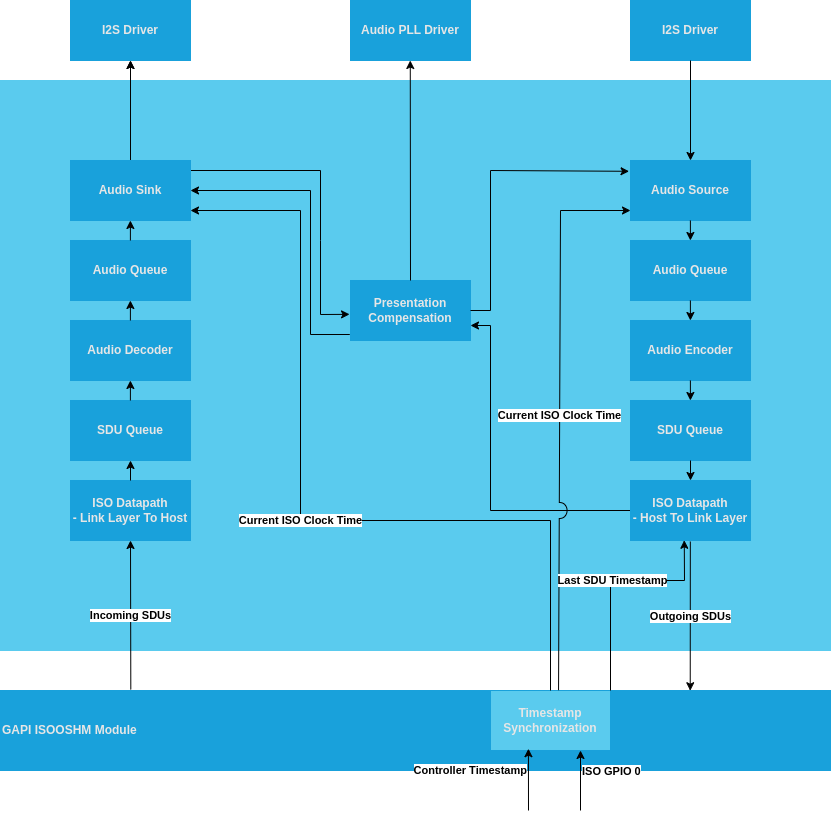

The diagram above was exported from draw.io. Its source (the exported page's mxGraphModel, read from the mxfile embedded in the PNG):
<mxGraphModel dx="3354" dy="1919" grid="1" gridSize="10" guides="1" tooltips="1" connect="1" arrows="1" fold="1" page="1" pageScale="1" pageWidth="850" pageHeight="1100" math="0" shadow="0">
  <root>
    <mxCell id="0" />
    <mxCell id="1" parent="0" />
    <mxCell id="1rbUFZw_qyQoM5FoCbKQ-1" value="" style="rounded=0;whiteSpace=wrap;html=1;strokeColor=#5acbee;fillColor=#5acbee;labelPosition=center;verticalLabelPosition=middle;align=center;verticalAlign=middle;fontSize=24;" parent="1" vertex="1">
      <mxGeometry x="10" y="100" width="830" height="570" as="geometry" />
    </mxCell>
    <mxCell id="1rbUFZw_qyQoM5FoCbKQ-6" value="Presentation Compensation" style="rounded=0;whiteSpace=wrap;html=1;fontColor=#E6E6E6;strokeColor=#19a1db;fillColor=#19a1db;fontStyle=1" parent="1" vertex="1">
      <mxGeometry x="360" y="300" width="120" height="60" as="geometry" />
    </mxCell>
    <mxCell id="1rbUFZw_qyQoM5FoCbKQ-7" value="GAPI ISOOSHM Module" style="rounded=0;whiteSpace=wrap;html=1;fontColor=#E6E6E6;strokeColor=#19a1db;fillColor=#19a1db;fontStyle=1;align=left;" parent="1" vertex="1">
      <mxGeometry x="10" y="710" width="830" height="80" as="geometry" />
    </mxCell>
    <mxCell id="1rbUFZw_qyQoM5FoCbKQ-14" value="Audio PLL Driver" style="rounded=0;whiteSpace=wrap;html=1;fontColor=#E6E6E6;strokeColor=#19a1db;fillColor=#19a1db;fontStyle=1" parent="1" vertex="1">
      <mxGeometry x="360" y="20" width="120" height="60" as="geometry" />
    </mxCell>
    <mxCell id="1rbUFZw_qyQoM5FoCbKQ-16" value="&lt;span&gt;&lt;font&gt;I2S Driver&lt;/font&gt;&lt;/span&gt;" style="rounded=0;whiteSpace=wrap;html=1;fontColor=#E6E6E6;strokeColor=#19a1db;fillColor=#19a1db;fontStyle=1" parent="1" vertex="1">
      <mxGeometry x="80" y="20" width="120" height="60" as="geometry" />
    </mxCell>
    <mxCell id="dmQ0dbtW1idYlbq49ub3-6" value="" style="endArrow=classic;html=1;rounded=0;entryX=0.5;entryY=1;entryDx=0;entryDy=0;exitX=0.5;exitY=0.167;exitDx=0;exitDy=0;exitPerimeter=0;" parent="1" source="1rbUFZw_qyQoM5FoCbKQ-12" target="1rbUFZw_qyQoM5FoCbKQ-16" edge="1">
      <mxGeometry width="50" height="50" relative="1" as="geometry">
        <mxPoint x="419.89" y="200" as="sourcePoint" />
        <mxPoint x="419.89" y="180" as="targetPoint" />
      </mxGeometry>
    </mxCell>
    <mxCell id="dmQ0dbtW1idYlbq49ub3-7" value="Timestamp Synchronization" style="rounded=0;whiteSpace=wrap;html=1;fontColor=#E6E6E6;strokeColor=#19a1db;fillColor=#5acbee;fontStyle=1" parent="1" vertex="1">
      <mxGeometry x="500" y="710" width="120" height="60" as="geometry" />
    </mxCell>
    <mxCell id="dmQ0dbtW1idYlbq49ub3-8" value="&lt;b&gt;Current ISO Clock Time&lt;/b&gt;" style="endArrow=classic;html=1;rounded=0;exitX=0.5;exitY=0;exitDx=0;exitDy=0;" parent="1" source="dmQ0dbtW1idYlbq49ub3-7" edge="1">
      <mxGeometry width="50" height="50" relative="1" as="geometry">
        <mxPoint x="330" y="680" as="sourcePoint" />
        <mxPoint x="200" y="230" as="targetPoint" />
        <Array as="points">
          <mxPoint x="560" y="540" />
          <mxPoint x="310" y="540" />
          <mxPoint x="310" y="230" />
        </Array>
      </mxGeometry>
    </mxCell>
    <mxCell id="dmQ0dbtW1idYlbq49ub3-9" value="" style="endArrow=classic;html=1;rounded=0;entryX=1;entryY=0.5;entryDx=0;entryDy=0;exitX=-0.006;exitY=0.9;exitDx=0;exitDy=0;exitPerimeter=0;" parent="1" source="1rbUFZw_qyQoM5FoCbKQ-6" target="1rbUFZw_qyQoM5FoCbKQ-12" edge="1">
      <mxGeometry width="50" height="50" relative="1" as="geometry">
        <mxPoint x="360" y="354" as="sourcePoint" />
        <mxPoint x="200" y="210" as="targetPoint" />
        <Array as="points">
          <mxPoint x="320" y="354" />
          <mxPoint x="320" y="210" />
        </Array>
      </mxGeometry>
    </mxCell>
    <mxCell id="dmQ0dbtW1idYlbq49ub3-10" value="" style="endArrow=classic;html=1;rounded=0;entryX=-0.008;entryY=0.564;entryDx=0;entryDy=0;entryPerimeter=0;" parent="1" target="1rbUFZw_qyQoM5FoCbKQ-6" edge="1">
      <mxGeometry width="50" height="50" relative="1" as="geometry">
        <mxPoint x="200" y="190" as="sourcePoint" />
        <mxPoint x="363" y="334" as="targetPoint" />
        <Array as="points">
          <mxPoint x="330" y="190" />
          <mxPoint x="330" y="260" />
          <mxPoint x="330" y="334" />
        </Array>
      </mxGeometry>
    </mxCell>
    <mxCell id="dmQ0dbtW1idYlbq49ub3-11" value="&lt;b&gt;Incoming SDUs&lt;/b&gt;" style="endArrow=classic;html=1;rounded=0;entryX=0.5;entryY=1;entryDx=0;entryDy=0;exitX=0.157;exitY=-0.013;exitDx=0;exitDy=0;exitPerimeter=0;" parent="1" source="1rbUFZw_qyQoM5FoCbKQ-7" target="1rbUFZw_qyQoM5FoCbKQ-8" edge="1">
      <mxGeometry width="50" height="50" relative="1" as="geometry">
        <mxPoint x="420" y="800" as="sourcePoint" />
        <mxPoint x="490" y="255" as="targetPoint" />
        <Array as="points" />
      </mxGeometry>
    </mxCell>
    <mxCell id="dmQ0dbtW1idYlbq49ub3-12" value="" style="endArrow=classic;html=1;rounded=0;exitX=1;exitY=0.5;exitDx=0;exitDy=0;entryX=-0.012;entryY=0.18;entryDx=0;entryDy=0;jumpStyle=arc;jumpSize=16;entryPerimeter=0;" parent="1" source="1rbUFZw_qyQoM5FoCbKQ-6" target="RSloUjf1CeIU_NrcsQIN-6" edge="1">
      <mxGeometry width="50" height="50" relative="1" as="geometry">
        <mxPoint x="770" y="672.5" as="sourcePoint" />
        <mxPoint x="690" y="107.5" as="targetPoint" />
        <Array as="points">
          <mxPoint x="500" y="330" />
          <mxPoint x="500" y="190" />
        </Array>
      </mxGeometry>
    </mxCell>
    <mxCell id="RSloUjf1CeIU_NrcsQIN-12" value="" style="endArrow=classic;html=1;rounded=0;entryX=1;entryY=0.75;entryDx=0;entryDy=0;jumpStyle=arc;jumpSize=16;exitX=0;exitY=0.5;exitDx=0;exitDy=0;" parent="1" source="RSloUjf1CeIU_NrcsQIN-2" target="1rbUFZw_qyQoM5FoCbKQ-6" edge="1">
      <mxGeometry width="50" height="50" relative="1" as="geometry">
        <mxPoint x="760" y="190" as="sourcePoint" />
        <mxPoint x="919.04" y="333.84000000000015" as="targetPoint" />
        <Array as="points">
          <mxPoint x="500" y="530" />
          <mxPoint x="500" y="440" />
          <mxPoint x="500" y="345" />
        </Array>
      </mxGeometry>
    </mxCell>
    <mxCell id="RSloUjf1CeIU_NrcsQIN-2" value="ISO Datapath&lt;div&gt;-&amp;nbsp;&lt;span style=&quot;background-color: initial;&quot;&gt;Host To&amp;nbsp;&lt;/span&gt;&lt;span style=&quot;background-color: initial;&quot;&gt;Link Layer&lt;/span&gt;&lt;/div&gt;" style="rounded=0;whiteSpace=wrap;html=1;fontColor=#E6E6E6;strokeColor=#19a1db;fillColor=#19a1db;fontStyle=1" parent="1" vertex="1">
      <mxGeometry x="640" y="500" width="120" height="60" as="geometry" />
    </mxCell>
    <mxCell id="RSloUjf1CeIU_NrcsQIN-3" value="SDU Queue" style="rounded=0;whiteSpace=wrap;html=1;fontColor=#E6E6E6;strokeColor=#19a1db;fillColor=#19a1db;fontStyle=1" parent="1" vertex="1">
      <mxGeometry x="640" y="420" width="120" height="60" as="geometry" />
    </mxCell>
    <mxCell id="RSloUjf1CeIU_NrcsQIN-4" value="Audio Encoder" style="rounded=0;whiteSpace=wrap;html=1;fontColor=#E6E6E6;strokeColor=#19a1db;fillColor=#19a1db;fontStyle=1" parent="1" vertex="1">
      <mxGeometry x="640" y="340" width="120" height="60" as="geometry" />
    </mxCell>
    <mxCell id="RSloUjf1CeIU_NrcsQIN-5" value="Audio Queue" style="rounded=0;whiteSpace=wrap;html=1;fontColor=#E6E6E6;strokeColor=#19a1db;fillColor=#19a1db;fontStyle=1" parent="1" vertex="1">
      <mxGeometry x="640" y="260" width="120" height="60" as="geometry" />
    </mxCell>
    <mxCell id="RSloUjf1CeIU_NrcsQIN-6" value="Audio Source" style="rounded=0;whiteSpace=wrap;html=1;fontColor=#E6E6E6;strokeColor=#19a1db;fillColor=#19a1db;fontStyle=1" parent="1" vertex="1">
      <mxGeometry x="640" y="180" width="120" height="60" as="geometry" />
    </mxCell>
    <mxCell id="RSloUjf1CeIU_NrcsQIN-7" value="" style="endArrow=classic;html=1;rounded=0;entryX=0.5;entryY=0;entryDx=0;entryDy=0;exitX=0.5;exitY=1;exitDx=0;exitDy=0;" parent="1" source="RSloUjf1CeIU_NrcsQIN-3" target="RSloUjf1CeIU_NrcsQIN-2" edge="1">
      <mxGeometry width="50" height="50" relative="1" as="geometry">
        <mxPoint x="730" y="450" as="sourcePoint" />
        <mxPoint x="680" y="500" as="targetPoint" />
      </mxGeometry>
    </mxCell>
    <mxCell id="RSloUjf1CeIU_NrcsQIN-8" value="" style="endArrow=classic;html=1;rounded=0;entryX=0.5;entryY=1;entryDx=0;entryDy=0;exitX=0.5;exitY=0;exitDx=0;exitDy=0;" parent="1" edge="1">
      <mxGeometry width="50" height="50" relative="1" as="geometry">
        <mxPoint x="699.89" y="400" as="sourcePoint" />
        <mxPoint x="699.89" y="420" as="targetPoint" />
      </mxGeometry>
    </mxCell>
    <mxCell id="RSloUjf1CeIU_NrcsQIN-9" value="" style="endArrow=classic;html=1;rounded=0;entryX=0.5;entryY=1;entryDx=0;entryDy=0;exitX=0.5;exitY=0;exitDx=0;exitDy=0;" parent="1" edge="1">
      <mxGeometry width="50" height="50" relative="1" as="geometry">
        <mxPoint x="699.89" y="320" as="sourcePoint" />
        <mxPoint x="699.89" y="340" as="targetPoint" />
      </mxGeometry>
    </mxCell>
    <mxCell id="RSloUjf1CeIU_NrcsQIN-10" value="" style="endArrow=classic;html=1;rounded=0;entryX=0.5;entryY=1;entryDx=0;entryDy=0;exitX=0.5;exitY=0;exitDx=0;exitDy=0;" parent="1" edge="1">
      <mxGeometry width="50" height="50" relative="1" as="geometry">
        <mxPoint x="699.89" y="240" as="sourcePoint" />
        <mxPoint x="699.89" y="260" as="targetPoint" />
      </mxGeometry>
    </mxCell>
    <mxCell id="RSloUjf1CeIU_NrcsQIN-18" value="&lt;b&gt;Current ISO Clock Time&lt;/b&gt;" style="endArrow=classic;html=1;rounded=0;exitX=0.567;exitY=-0.005;exitDx=0;exitDy=0;jumpStyle=arc;jumpSize=16;exitPerimeter=0;" parent="1" source="dmQ0dbtW1idYlbq49ub3-7" target="RSloUjf1CeIU_NrcsQIN-6" edge="1">
      <mxGeometry width="50" height="50" relative="1" as="geometry">
        <mxPoint x="570" y="820" as="sourcePoint" />
        <mxPoint x="210" y="235" as="targetPoint" />
        <Array as="points">
          <mxPoint x="570" y="230" />
          <mxPoint x="640" y="230" />
        </Array>
      </mxGeometry>
    </mxCell>
    <mxCell id="RSloUjf1CeIU_NrcsQIN-19" value="&lt;b&gt;Outgoing SDUs&lt;/b&gt;" style="endArrow=classic;html=1;rounded=0;exitX=0.157;exitY=-0.013;exitDx=0;exitDy=0;exitPerimeter=0;entryX=0.831;entryY=0.003;entryDx=0;entryDy=0;entryPerimeter=0;" parent="1" target="1rbUFZw_qyQoM5FoCbKQ-7" edge="1">
      <mxGeometry width="50" height="50" relative="1" as="geometry">
        <mxPoint x="699.83" y="561" as="sourcePoint" />
        <mxPoint x="700" y="710" as="targetPoint" />
        <Array as="points" />
      </mxGeometry>
    </mxCell>
    <mxCell id="RSloUjf1CeIU_NrcsQIN-20" value="&lt;span&gt;&lt;font&gt;I2S Driver&lt;/font&gt;&lt;/span&gt;" style="rounded=0;whiteSpace=wrap;html=1;fontColor=#E6E6E6;strokeColor=#19a1db;fillColor=#19a1db;fontStyle=1" parent="1" vertex="1">
      <mxGeometry x="80" y="20" width="120" height="60" as="geometry" />
    </mxCell>
    <mxCell id="RSloUjf1CeIU_NrcsQIN-21" value="" style="endArrow=classic;html=1;rounded=0;entryX=0.5;entryY=1;entryDx=0;entryDy=0;exitX=0.5;exitY=0;exitDx=0;exitDy=0;" parent="1" source="1rbUFZw_qyQoM5FoCbKQ-12" target="RSloUjf1CeIU_NrcsQIN-20" edge="1">
      <mxGeometry width="50" height="50" relative="1" as="geometry">
        <mxPoint x="140" y="190" as="sourcePoint" />
        <mxPoint x="419.89" y="180" as="targetPoint" />
      </mxGeometry>
    </mxCell>
    <mxCell id="RSloUjf1CeIU_NrcsQIN-22" value="&lt;span&gt;&lt;font&gt;I2S Driver&lt;/font&gt;&lt;/span&gt;" style="rounded=0;whiteSpace=wrap;html=1;fontColor=#E6E6E6;strokeColor=#19a1db;fillColor=#19a1db;fontStyle=1" parent="1" vertex="1">
      <mxGeometry x="640" y="20" width="120" height="60" as="geometry" />
    </mxCell>
    <mxCell id="RSloUjf1CeIU_NrcsQIN-23" value="" style="endArrow=classic;html=1;rounded=0;entryX=0.5;entryY=0;entryDx=0;entryDy=0;exitX=0.5;exitY=1;exitDx=0;exitDy=0;" parent="1" source="RSloUjf1CeIU_NrcsQIN-22" target="RSloUjf1CeIU_NrcsQIN-6" edge="1">
      <mxGeometry width="50" height="50" relative="1" as="geometry">
        <mxPoint x="979.89" y="180" as="sourcePoint" />
        <mxPoint x="700" y="190" as="targetPoint" />
      </mxGeometry>
    </mxCell>
    <mxCell id="RSloUjf1CeIU_NrcsQIN-24" value="" style="endArrow=classic;html=1;rounded=0;entryX=0.5;entryY=1;entryDx=0;entryDy=0;exitX=0.5;exitY=0;exitDx=0;exitDy=0;" parent="1" source="1rbUFZw_qyQoM5FoCbKQ-6" edge="1">
      <mxGeometry width="50" height="50" relative="1" as="geometry">
        <mxPoint x="419.76" y="229" as="sourcePoint" />
        <mxPoint x="419.76" y="80" as="targetPoint" />
        <Array as="points" />
      </mxGeometry>
    </mxCell>
    <mxCell id="RSloUjf1CeIU_NrcsQIN-25" value="&lt;b&gt;Last SDU Timestamp&lt;/b&gt;" style="endArrow=classic;html=1;rounded=0;entryX=0.448;entryY=0.996;entryDx=0;entryDy=0;jumpStyle=arc;jumpSize=16;entryPerimeter=0;" parent="1" target="RSloUjf1CeIU_NrcsQIN-2" edge="1">
      <mxGeometry width="50" height="50" relative="1" as="geometry">
        <mxPoint x="620" y="710" as="sourcePoint" />
        <mxPoint x="739" y="571" as="targetPoint" />
        <Array as="points">
          <mxPoint x="620" y="600" />
          <mxPoint x="694" y="600" />
        </Array>
      </mxGeometry>
    </mxCell>
    <mxCell id="1rbUFZw_qyQoM5FoCbKQ-8" value="ISO Datapath&lt;div&gt;- Link Layer To Host&lt;/div&gt;" style="rounded=0;whiteSpace=wrap;html=1;fontColor=#E6E6E6;strokeColor=#19a1db;fillColor=#19a1db;fontStyle=1" parent="1" vertex="1">
      <mxGeometry x="80" y="500" width="120" height="60" as="geometry" />
    </mxCell>
    <mxCell id="1rbUFZw_qyQoM5FoCbKQ-9" value="SDU Queue" style="rounded=0;whiteSpace=wrap;html=1;fontColor=#E6E6E6;strokeColor=#19a1db;fillColor=#19a1db;fontStyle=1" parent="1" vertex="1">
      <mxGeometry x="80" y="420" width="120" height="60" as="geometry" />
    </mxCell>
    <mxCell id="1rbUFZw_qyQoM5FoCbKQ-10" value="Audio Decoder" style="rounded=0;whiteSpace=wrap;html=1;fontColor=#E6E6E6;strokeColor=#19a1db;fillColor=#19a1db;fontStyle=1" parent="1" vertex="1">
      <mxGeometry x="80" y="340" width="120" height="60" as="geometry" />
    </mxCell>
    <mxCell id="1rbUFZw_qyQoM5FoCbKQ-11" value="Audio Queue" style="rounded=0;whiteSpace=wrap;html=1;fontColor=#E6E6E6;strokeColor=#19a1db;fillColor=#19a1db;fontStyle=1" parent="1" vertex="1">
      <mxGeometry x="80" y="260" width="120" height="60" as="geometry" />
    </mxCell>
    <mxCell id="1rbUFZw_qyQoM5FoCbKQ-12" value="Audio Sink" style="rounded=0;whiteSpace=wrap;html=1;fontColor=#E6E6E6;strokeColor=#19a1db;fillColor=#19a1db;fontStyle=1" parent="1" vertex="1">
      <mxGeometry x="80" y="180" width="120" height="60" as="geometry" />
    </mxCell>
    <mxCell id="dmQ0dbtW1idYlbq49ub3-1" value="" style="endArrow=classic;html=1;rounded=0;entryX=0.5;entryY=1;entryDx=0;entryDy=0;exitX=0.5;exitY=0;exitDx=0;exitDy=0;" parent="1" source="1rbUFZw_qyQoM5FoCbKQ-8" target="1rbUFZw_qyQoM5FoCbKQ-9" edge="1">
      <mxGeometry width="50" height="50" relative="1" as="geometry">
        <mxPoint x="120" y="500" as="sourcePoint" />
        <mxPoint x="170" y="450" as="targetPoint" />
      </mxGeometry>
    </mxCell>
    <mxCell id="dmQ0dbtW1idYlbq49ub3-3" value="" style="endArrow=classic;html=1;rounded=0;entryX=0.5;entryY=1;entryDx=0;entryDy=0;exitX=0.5;exitY=0;exitDx=0;exitDy=0;" parent="1" edge="1">
      <mxGeometry width="50" height="50" relative="1" as="geometry">
        <mxPoint x="139.89" y="420" as="sourcePoint" />
        <mxPoint x="139.89" y="400" as="targetPoint" />
      </mxGeometry>
    </mxCell>
    <mxCell id="dmQ0dbtW1idYlbq49ub3-4" value="" style="endArrow=classic;html=1;rounded=0;entryX=0.5;entryY=1;entryDx=0;entryDy=0;exitX=0.5;exitY=0;exitDx=0;exitDy=0;" parent="1" edge="1">
      <mxGeometry width="50" height="50" relative="1" as="geometry">
        <mxPoint x="139.89" y="340" as="sourcePoint" />
        <mxPoint x="139.89" y="320" as="targetPoint" />
      </mxGeometry>
    </mxCell>
    <mxCell id="dmQ0dbtW1idYlbq49ub3-5" value="" style="endArrow=classic;html=1;rounded=0;entryX=0.5;entryY=1;entryDx=0;entryDy=0;exitX=0.5;exitY=0;exitDx=0;exitDy=0;" parent="1" edge="1">
      <mxGeometry width="50" height="50" relative="1" as="geometry">
        <mxPoint x="139.89" y="260" as="sourcePoint" />
        <mxPoint x="139.89" y="240" as="targetPoint" />
      </mxGeometry>
    </mxCell>
    <mxCell id="IH5cb8t8h985gqkx9Imu-1" value="&lt;b&gt;Controller Timestamp&lt;/b&gt;" style="endArrow=classic;html=1;rounded=0;entryX=0.316;entryY=0.97;entryDx=0;entryDy=0;entryPerimeter=0;labelPosition=left;verticalLabelPosition=top;align=right;verticalAlign=bottom;" edge="1" parent="1" target="dmQ0dbtW1idYlbq49ub3-7">
      <mxGeometry width="50" height="50" relative="1" as="geometry">
        <mxPoint x="538" y="830" as="sourcePoint" />
        <mxPoint x="150" y="490" as="targetPoint" />
      </mxGeometry>
    </mxCell>
    <mxCell id="IH5cb8t8h985gqkx9Imu-2" value="&lt;b&gt;ISO GPIO 0&lt;/b&gt;" style="endArrow=classic;html=1;rounded=0;entryX=0.75;entryY=1;entryDx=0;entryDy=0;labelPosition=right;verticalLabelPosition=top;align=left;verticalAlign=bottom;" edge="1" parent="1" target="dmQ0dbtW1idYlbq49ub3-7">
      <mxGeometry width="50" height="50" relative="1" as="geometry">
        <mxPoint x="590" y="830" as="sourcePoint" />
        <mxPoint x="548" y="778" as="targetPoint" />
      </mxGeometry>
    </mxCell>
  </root>
</mxGraphModel>